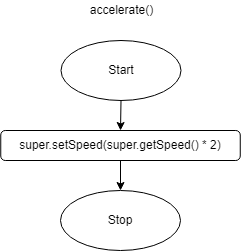

The diagram above was exported from draw.io. Its source (the exported page's mxGraphModel, read from the mxfile embedded in the PNG):
<mxGraphModel dx="1074" dy="749" grid="1" gridSize="10" guides="1" tooltips="1" connect="1" arrows="1" fold="1" page="1" pageScale="1" pageWidth="827" pageHeight="1169" math="0" shadow="0">
  <root>
    <mxCell id="0" />
    <mxCell id="1" parent="0" />
    <mxCell id="542" style="edgeStyle=none;html=1;entryX=0.5;entryY=0;entryDx=0;entryDy=0;" edge="1" parent="1" source="362" target="541">
      <mxGeometry relative="1" as="geometry" />
    </mxCell>
    <mxCell id="362" value="Start" style="ellipse;whiteSpace=wrap;html=1;" parent="1" vertex="1">
      <mxGeometry x="340.5" y="700" width="120" height="60" as="geometry" />
    </mxCell>
    <mxCell id="365" value="Stop" style="ellipse;whiteSpace=wrap;html=1;" parent="1" vertex="1">
      <mxGeometry x="340" y="850" width="120" height="60" as="geometry" />
    </mxCell>
    <mxCell id="366" value="accelerate()" style="text;html=1;align=center;verticalAlign=middle;resizable=0;points=[];autosize=1;strokeColor=none;fillColor=none;" parent="1" vertex="1">
      <mxGeometry x="360.5" y="660" width="80" height="20" as="geometry" />
    </mxCell>
    <mxCell id="545" style="edgeStyle=none;html=1;entryX=0.5;entryY=0;entryDx=0;entryDy=0;" edge="1" parent="1" source="541" target="365">
      <mxGeometry relative="1" as="geometry" />
    </mxCell>
    <mxCell id="541" value="super.setSpeed(super.getSpeed() * 2)" style="rounded=1;whiteSpace=wrap;html=1;" vertex="1" parent="1">
      <mxGeometry x="280.25" y="790" width="239.5" height="30" as="geometry" />
    </mxCell>
  </root>
</mxGraphModel>